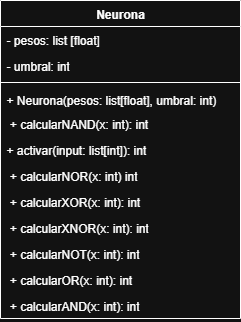

The diagram above was exported from draw.io. Its source (the exported page's mxGraphModel, read from the mxfile embedded in the PNG):
<mxGraphModel dx="786" dy="451" grid="1" gridSize="10" guides="1" tooltips="1" connect="1" arrows="1" fold="1" page="1" pageScale="1" pageWidth="827" pageHeight="1169" math="0" shadow="0">
  <root>
    <mxCell id="0" />
    <mxCell id="1" parent="0" />
    <mxCell id="MGEefn0FT5FX9TxUmWKF-1" value="Neurona" style="swimlane;fontStyle=1;align=center;verticalAlign=top;childLayout=stackLayout;horizontal=1;startSize=26;horizontalStack=0;resizeParent=1;resizeParentMax=0;resizeLast=0;collapsible=1;marginBottom=0;whiteSpace=wrap;html=1;" parent="1" vertex="1">
      <mxGeometry x="100" y="110" width="240" height="318" as="geometry" />
    </mxCell>
    <mxCell id="MGEefn0FT5FX9TxUmWKF-2" value="- pesos: list [float]" style="text;strokeColor=none;fillColor=none;align=left;verticalAlign=top;spacingLeft=4;spacingRight=4;overflow=hidden;rotatable=0;points=[[0,0.5],[1,0.5]];portConstraint=eastwest;whiteSpace=wrap;html=1;" parent="MGEefn0FT5FX9TxUmWKF-1" vertex="1">
      <mxGeometry y="26" width="240" height="26" as="geometry" />
    </mxCell>
    <mxCell id="MGEefn0FT5FX9TxUmWKF-4" value="- umbral: int" style="text;strokeColor=none;fillColor=none;align=left;verticalAlign=top;spacingLeft=4;spacingRight=4;overflow=hidden;rotatable=0;points=[[0,0.5],[1,0.5]];portConstraint=eastwest;whiteSpace=wrap;html=1;" parent="MGEefn0FT5FX9TxUmWKF-1" vertex="1">
      <mxGeometry y="52" width="240" height="26" as="geometry" />
    </mxCell>
    <mxCell id="MGEefn0FT5FX9TxUmWKF-3" value="" style="line;strokeWidth=1;fillColor=none;align=left;verticalAlign=middle;spacingTop=-1;spacingLeft=3;spacingRight=3;rotatable=0;labelPosition=right;points=[];portConstraint=eastwest;strokeColor=inherit;" parent="MGEefn0FT5FX9TxUmWKF-1" vertex="1">
      <mxGeometry y="78" width="240" height="8" as="geometry" />
    </mxCell>
    <mxCell id="MGEefn0FT5FX9TxUmWKF-9" value="+ Neurona(pesos: list[float], umbral: int)" style="text;strokeColor=none;fillColor=none;align=left;verticalAlign=top;spacingLeft=4;spacingRight=4;overflow=hidden;rotatable=0;points=[[0,0.5],[1,0.5]];portConstraint=eastwest;whiteSpace=wrap;html=1;" parent="MGEefn0FT5FX9TxUmWKF-1" vertex="1">
      <mxGeometry y="86" width="240" height="24" as="geometry" />
    </mxCell>
    <mxCell id="MGEefn0FT5FX9TxUmWKF-17" value="&lt;div&gt;&amp;nbsp;+ calcularNAND(x: int): int&lt;/div&gt;" style="text;strokeColor=none;fillColor=none;align=left;verticalAlign=top;spacingLeft=4;spacingRight=4;overflow=hidden;rotatable=0;points=[[0,0.5],[1,0.5]];portConstraint=eastwest;whiteSpace=wrap;html=1;" parent="MGEefn0FT5FX9TxUmWKF-1" vertex="1">
      <mxGeometry y="110" width="240" height="26" as="geometry" />
    </mxCell>
    <mxCell id="MGEefn0FT5FX9TxUmWKF-10" value="+ activar(input: list[int]): int" style="text;strokeColor=none;fillColor=none;align=left;verticalAlign=top;spacingLeft=4;spacingRight=4;overflow=hidden;rotatable=0;points=[[0,0.5],[1,0.5]];portConstraint=eastwest;whiteSpace=wrap;html=1;" parent="MGEefn0FT5FX9TxUmWKF-1" vertex="1">
      <mxGeometry y="136" width="240" height="26" as="geometry" />
    </mxCell>
    <mxCell id="MGEefn0FT5FX9TxUmWKF-18" value="&lt;div&gt;&amp;nbsp;+ calcularNOR(x: int) int&lt;/div&gt;" style="text;strokeColor=none;fillColor=none;align=left;verticalAlign=top;spacingLeft=4;spacingRight=4;overflow=hidden;rotatable=0;points=[[0,0.5],[1,0.5]];portConstraint=eastwest;whiteSpace=wrap;html=1;" parent="MGEefn0FT5FX9TxUmWKF-1" vertex="1">
      <mxGeometry y="162" width="240" height="26" as="geometry" />
    </mxCell>
    <mxCell id="MGEefn0FT5FX9TxUmWKF-20" value="&lt;div&gt;&amp;nbsp;+ calcularXOR(x: int): int&lt;/div&gt;" style="text;strokeColor=none;fillColor=none;align=left;verticalAlign=top;spacingLeft=4;spacingRight=4;overflow=hidden;rotatable=0;points=[[0,0.5],[1,0.5]];portConstraint=eastwest;whiteSpace=wrap;html=1;" parent="MGEefn0FT5FX9TxUmWKF-1" vertex="1">
      <mxGeometry y="188" width="240" height="26" as="geometry" />
    </mxCell>
    <mxCell id="MGEefn0FT5FX9TxUmWKF-21" value="&lt;div&gt;&amp;nbsp;+ calcularXNOR(x: int): int&lt;/div&gt;" style="text;strokeColor=none;fillColor=none;align=left;verticalAlign=top;spacingLeft=4;spacingRight=4;overflow=hidden;rotatable=0;points=[[0,0.5],[1,0.5]];portConstraint=eastwest;whiteSpace=wrap;html=1;" parent="MGEefn0FT5FX9TxUmWKF-1" vertex="1">
      <mxGeometry y="214" width="240" height="26" as="geometry" />
    </mxCell>
    <mxCell id="MGEefn0FT5FX9TxUmWKF-19" value="&lt;div&gt;&amp;nbsp;+ calcularNOT(x: int): int&lt;/div&gt;" style="text;strokeColor=none;fillColor=none;align=left;verticalAlign=top;spacingLeft=4;spacingRight=4;overflow=hidden;rotatable=0;points=[[0,0.5],[1,0.5]];portConstraint=eastwest;whiteSpace=wrap;html=1;" parent="MGEefn0FT5FX9TxUmWKF-1" vertex="1">
      <mxGeometry y="240" width="240" height="26" as="geometry" />
    </mxCell>
    <mxCell id="MGEefn0FT5FX9TxUmWKF-16" value="&lt;div&gt;&amp;nbsp;+ calcularOR(x: int): int&lt;/div&gt;" style="text;strokeColor=none;fillColor=none;align=left;verticalAlign=top;spacingLeft=4;spacingRight=4;overflow=hidden;rotatable=0;points=[[0,0.5],[1,0.5]];portConstraint=eastwest;whiteSpace=wrap;html=1;" parent="MGEefn0FT5FX9TxUmWKF-1" vertex="1">
      <mxGeometry y="266" width="240" height="26" as="geometry" />
    </mxCell>
    <mxCell id="MGEefn0FT5FX9TxUmWKF-13" value="&lt;div&gt;&amp;nbsp;+ calcularAND(x: int): int&lt;/div&gt;" style="text;strokeColor=none;fillColor=none;align=left;verticalAlign=top;spacingLeft=4;spacingRight=4;overflow=hidden;rotatable=0;points=[[0,0.5],[1,0.5]];portConstraint=eastwest;whiteSpace=wrap;html=1;" parent="MGEefn0FT5FX9TxUmWKF-1" vertex="1">
      <mxGeometry y="292" width="240" height="26" as="geometry" />
    </mxCell>
  </root>
</mxGraphModel>